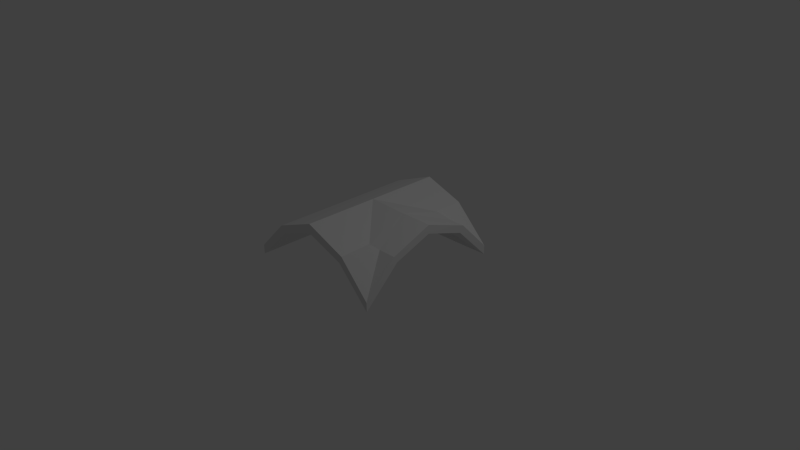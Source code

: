 # Source: stone-roof-corner.blend  (saved by Blender 2.67.0; exported with 4.5.12 LTS)
import bpy
from mathutils import Matrix  # noqa: F401  (used for matrix-valued properties, if any)

bpy.ops.wm.read_factory_settings(use_empty=True)
scene = bpy.context.scene
scene.name = 'Scene'

# ---- collections
col_collection_1 = bpy.data.collections.new('Collection 1'); scene.collection.children.link(col_collection_1)

# ---- world
world_world = bpy.data.worlds.new('World'); scene.world = world_world
world_world.color = (0.05088, 0.05088, 0.05088)
world_world.use_sun_shadow = False
world_world.sun_shadow_jitter_overblur = 0.0
world_world.cycles.sampling_method = 'MANUAL'
world_world.cycles.sample_map_resolution = 256

# ---- cameras
cam_camera = bpy.data.cameras.new('Camera')
cam_camera.clip_end = 100.0
cam_camera.lens = 35.0
cam_camera.sensor_width = 32.0
cam_camera.sensor_height = 18.0
cam_camera.ortho_scale = 7.314
cam_camera.dof.focus_distance = 0.0
cam_camera.dof.aperture_fstop = 128.0

# ---- lights
light_lamp = bpy.data.lights.new('Lamp', 'POINT')
light_lamp.transmission_factor = 0.0
light_lamp.cutoff_distance = 30.0
light_lamp.energy = 100.0
light_lamp.shadow_buffer_clip_start = 1.001
light_lamp.shadow_soft_size = 0.1
light_lamp.shadow_maximum_resolution = 0.006
light_lamp.use_absolute_resolution = True
light_lamp.cycles.use_multiple_importance_sampling = False

# ---- meshes
me_cube_001 = bpy.data.meshes.new('Cube.001')
me_cube_001.from_pydata([(-0.9872, -1.02, -0.3507), (-0.9872, 0.9803, -0.3507), (0.01276, 0.9803, 0.2996), (0.01276, -1.02, 0.2996), (-0.9872, -1.02, -0.4761), (-0.9872, 0.9803, -0.4761), (0.01276, 0.9803, 0.1742), (0.01276, -1.02, 0.1742), (1.003, 0.9803, -0.3507), (1.003, -1.02, -0.3507), (1.003, 0.9803, -0.4761), (1.003, -1.02, -0.4761), (0.544, 0.9803, 0.1104), (0.4906, 0.9803, 0.02005), (0.5425, -1.02, -0.01401), (0.5865, -1.02, 0.0825), (-0.5774, 0.9803, 0.06594), (-0.558, -1.02, 0.07855), (-0.5274, 0.9803, -0.02689), (-0.5078, -1.02, -0.01417), (0.01276, -0.01734, 0.1742), (0.5662, 0.5137, -0.008667), (1.003, -0.02276, 0.1751), (0.5532, 0.5705, 0.1122), (0.01276, -0.01854, 0.2996), (1.003, -0.02003, 0.2906), (0.5642, -0.02246, 0.2921), (1.003, 0.521, -0.008667), (0.8022, 0.5759, 0.07656), (1.003, 0.5709, 0.07685), (0.5758, -0.582, 0.08356), (1.003, -0.5355, -0.01312), (1.003, -0.5843, 0.07407), (0.7561, -0.5823, 0.0754), (0.5662, -0.5428, -0.01311), (0.5563, -0.02268, 0.1755), (-0.9872, -0.01974, -0.4761), (-0.2573, 0.9803, 0.07365), (0.01276, -0.5185, 0.1742), (-0.7475, -1.02, -0.2451), (1.003, 0.2491, 0.08323), (0.7727, -1.02, -0.2451), (0.2517, 0.9803, 0.09712), (0.7468, 0.9803, -0.228), (0.2776, -1.02, 0.08009), (0.7846, 0.5173, -0.008667), (-0.7573, 0.9803, -0.2515), (-0.2475, -1.02, 0.08001), (-0.5176, -0.01974, -0.02053), (0.01276, 0.4815, 0.1742), (1.003, 0.7506, -0.2424), (0.2845, -0.02001, 0.1748), (1.003, -0.7776, -0.2446), (1.003, -0.2791, 0.08101), (0.7796, -0.02272, 0.1753), (0.7846, -0.5391, -0.01311), (0.5612, -0.2827, 0.08119), (0.5612, 0.2455, 0.08341), (0.5544, -0.7813, -0.01356), (0.5284, 0.747, 0.00569), (0.2895, 0.2482, 0.08276), (0.2895, 0.747, 0.08276), (0.2895, -0.2801, 0.08054), (0.2895, -0.7813, 0.08054), (0.7846, 0.747, -0.2424), (0.7846, -0.7813, -0.2446), (-0.7524, -0.01974, -0.2483), (0.7821, -0.2809, 0.0811), (0.7821, 0.2473, 0.08332), (-0.9872, 0.4803, -0.4761), (-0.8674, -1.02, -0.3606), (-0.8723, 0.9803, -0.3638), (-0.5127, -0.5197, -0.01735), (-0.9872, -0.5197, -0.4761), (-0.6277, -1.02, -0.1297), (-0.6423, 0.9803, -0.1392), (-0.5225, 0.4803, -0.02371), (-0.7549, 0.4803, -0.2499), (-0.75, -0.5197, -0.2467), (-0.635, -0.01974, -0.1344), (-0.8698, -0.01974, -0.3622), (-0.8711, 0.4803, -0.363), (-0.6387, 0.4803, -0.1368), (-0.6313, -0.5197, -0.132), (-0.8686, -0.5197, -0.3614), (0.01276, 0.9803, -0.4831), (0.4936, 0.9803, -0.4833), (-0.5244, 0.9803, -0.4858), (-0.2573, 0.9803, -0.4889), (0.2487, 0.9803, -0.4832), (0.7468, 0.9803, -0.4797), (-0.7573, 0.9803, -0.4795), (-0.8723, 0.9803, -0.4793), (-0.6423, 0.9803, -0.4827)], [], [(4, 0, 1, 5, 69, 36, 73), (5, 1, 16, 18, 75, 46, 71), (26, 28, 23), (19, 17, 0, 4, 70, 39, 74), (0, 17, 16, 1), (81, 69, 5, 71), (27, 29, 25, 22, 40), (29, 8, 28), (14, 41, 11, 9, 15), (12, 8, 10, 43, 13), (7, 44, 14, 15, 3), (23, 24, 26), (2, 12, 13, 42, 6), (67, 54, 22, 53), (18, 16, 2, 6, 37), (77, 81, 71, 46), (7, 3, 17, 19, 47), (17, 3, 24, 2, 16), (33, 9, 32), (10, 8, 29, 27, 50), (30, 3, 15), (25, 29, 28, 26), (30, 26, 24), (23, 28, 8, 12), (31, 32, 9, 11, 52), (15, 9, 33, 30), (22, 25, 32, 31, 53), (26, 33, 32, 25), (30, 33, 26), (24, 3, 30), (23, 2, 24), (12, 2, 23), (68, 54, 35, 57), (27, 45, 50), (13, 43, 59), (21, 57, 60), (20, 49, 60), (21, 61, 59), (20, 51, 62), (34, 63, 62), (14, 44, 58), (31, 52, 55), (34, 65, 58), (82, 77, 46, 75), (83, 78, 66, 79), (84, 73, 36, 80), (55, 67, 53, 31), (34, 56, 67, 55), (56, 35, 54, 67), (45, 68, 57, 21), (27, 40, 68, 45), (40, 22, 54, 68), (50, 64, 10), (50, 45, 64), (45, 21, 64), (59, 64, 21), (59, 43, 64), (43, 10, 64), (60, 51, 20), (60, 57, 51), (57, 35, 51), (60, 61, 21), (60, 49, 61), (49, 6, 61), (59, 42, 13), (59, 61, 42), (61, 6, 42), (62, 56, 34), (62, 51, 56), (51, 35, 56), (62, 38, 20), (62, 63, 38), (63, 7, 38), (58, 63, 34), (58, 44, 63), (44, 7, 63), (55, 65, 34), (55, 52, 65), (52, 11, 65), (58, 41, 14), (58, 65, 41), (65, 11, 41), (66, 80, 81, 77), (80, 36, 69, 81), (76, 82, 75, 18), (48, 79, 82, 76), (79, 66, 77, 82), (72, 83, 79, 48), (19, 74, 83, 72), (74, 39, 78, 83), (78, 84, 80, 66), (39, 70, 84, 78), (70, 4, 73, 84), (72, 38, 7), (7, 19, 72), (38, 72, 48), (38, 48, 20), (76, 20, 48), (76, 49, 20), (49, 76, 18), (49, 18, 6), (13, 42, 89, 86), (46, 71, 92, 91), (43, 13, 86, 90), (18, 87, 88, 37), (37, 88, 85, 6), (71, 5, 92), (42, 6, 85, 89), (18, 75, 93, 87), (75, 46, 91, 93), (10, 43, 90)])
_uv = me_cube_001.uv_layers.new(name='UVMap')
_uv.uv.foreach_set('vector', [0.2857, 0.7951, 0.2861, 0.7694, 0.6954, 0.7745, 0.6951, 0.8002, 0.5927, 0.7989, 0.4904, 0.7976, 0.3881, 0.7963, 0.1994, 0.7546, 0.1994, 0.7925, 0.3234, 0.9186, 0.3385, 0.8905, 0.3037, 0.8565, 0.269, 0.8226, 0.2342, 0.7886, 0.5056, 0.5587, 0.2987, 0.6419, 0.3014, 0.5557, 0.3434, 0.8941, 0.3284, 0.9217, 0.2003, 0.7936, 0.2003, 0.7562, 0.2361, 0.7906, 0.2719, 0.8251, 0.3076, 0.8596, 0.8545, 0.03791, 0.8531, 0.179, 0.164, 0.1658, 0.1654, 0.03116, 0.6832, 0.06546, 0.6832, 0.03064, 0.8564, 0.03064, 0.8564, 0.06508, 0.666, 0.8943, 0.6815, 0.921, 0.4974, 0.9876, 0.4965, 0.9516, 0.5813, 0.923, 0.2997, 0.711, 0.1587, 0.7162, 0.2987, 0.6419, 0.657, 0.8941, 0.7257, 0.8251, 0.7945, 0.7562, 0.7945, 0.7936, 0.6701, 0.9229, 0.6627, 0.9321, 0.8016, 0.7925, 0.8016, 0.7546, 0.7241, 0.8297, 0.6466, 0.9047, 0.4988, 0.9503, 0.5779, 0.9222, 0.657, 0.8941, 0.6701, 0.9229, 0.4988, 0.9877, 0.3014, 0.5557, 0.5062, 0.3687, 0.5056, 0.5587, 0.502, 0.9893, 0.6627, 0.9321, 0.6466, 0.9047, 0.5743, 0.928, 0.502, 0.9514, 0.4195, 0.6134, 0.5089, 0.6083, 0.5089, 0.685, 0.4201, 0.6893, 0.3385, 0.8905, 0.3234, 0.9186, 0.502, 0.9893, 0.502, 0.9514, 0.4203, 0.9209, 0.6832, 0.1003, 0.6832, 0.06546, 0.8564, 0.06508, 0.8564, 0.09952, 0.4988, 0.9503, 0.4988, 0.9877, 0.3284, 0.9217, 0.3434, 0.8941, 0.4211, 0.9222, 0.8531, 0.179, 0.8511, 0.3721, 0.5062, 0.3687, 0.162, 0.3654, 0.164, 0.1658, 0.6979, 0.63, 0.8478, 0.723, 0.6978, 0.7149, 0.8091, 0.7487, 0.8091, 0.7877, 0.6815, 0.921, 0.666, 0.8943, 0.7375, 0.8215, 0.6984, 0.5678, 0.8511, 0.3721, 0.8492, 0.5729, 0.5033, 0.7097, 0.2997, 0.711, 0.2987, 0.6419, 0.5056, 0.5587, 0.6984, 0.5678, 0.5056, 0.5587, 0.5062, 0.3687, 0.3014, 0.5557, 0.2987, 0.6419, 0.1587, 0.7162, 0.1602, 0.5511, 0.3368, 0.8929, 0.3216, 0.9201, 0.1859, 0.7877, 0.1859, 0.7487, 0.2613, 0.8208, 0.8492, 0.5729, 0.8478, 0.723, 0.6979, 0.63, 0.6984, 0.5678, 0.4965, 0.9516, 0.4974, 0.9876, 0.3216, 0.9201, 0.3368, 0.8929, 0.4167, 0.9223, 0.5056, 0.5587, 0.6979, 0.63, 0.6978, 0.7149, 0.5033, 0.7097, 0.6984, 0.5678, 0.6979, 0.63, 0.5056, 0.5587, 0.5062, 0.3687, 0.8511, 0.3721, 0.6984, 0.5678, 0.3014, 0.5557, 0.162, 0.3654, 0.5062, 0.3687, 0.1602, 0.5511, 0.162, 0.3654, 0.3014, 0.5557, 0.6025, 0.6133, 0.5089, 0.6083, 0.509, 0.5316, 0.6019, 0.5374, 0.6973, 0.6933, 0.696, 0.6183, 0.7769, 0.7038, 0.8564, 0.516, 0.8564, 0.6152, 0.7756, 0.5296, 0.6948, 0.5433, 0.6019, 0.5374, 0.6028, 0.4441, 0.5099, 0.3436, 0.6822, 0.3436, 0.6028, 0.4441, 0.6948, 0.5433, 0.7756, 0.4441, 0.7756, 0.5296, 0.5108, 0.3449, 0.5099, 0.4382, 0.4198, 0.4442, 0.3288, 0.5435, 0.2461, 0.4442, 0.4198, 0.4442, 0.1635, 0.5354, 0.1635, 0.4401, 0.2461, 0.5394, 0.3313, 0.6935, 0.2474, 0.7039, 0.33, 0.6185, 0.3288, 0.5435, 0.2461, 0.6289, 0.2461, 0.5394, 0.6832, 0.1351, 0.6832, 0.1003, 0.8564, 0.09952, 0.8564, 0.134, 0.3368, 0.1374, 0.3368, 0.1018, 0.51, 0.1011, 0.51, 0.1363, 0.3368, 0.06623, 0.3368, 0.03064, 0.51, 0.03064, 0.51, 0.06585, 0.33, 0.6185, 0.4195, 0.6134, 0.4201, 0.6893, 0.3313, 0.6935, 0.3288, 0.5435, 0.4189, 0.5375, 0.4195, 0.6134, 0.33, 0.6185, 0.4189, 0.5375, 0.509, 0.5316, 0.5089, 0.6083, 0.4195, 0.6134, 0.696, 0.6183, 0.6025, 0.6133, 0.6019, 0.5374, 0.6948, 0.5433, 0.6973, 0.6933, 0.6031, 0.6892, 0.6025, 0.6133, 0.696, 0.6183, 0.6031, 0.6892, 0.5089, 0.685, 0.5089, 0.6083, 0.6025, 0.6133, 0.7769, 0.7038, 0.7756, 0.6288, 0.8564, 0.7143, 0.7769, 0.7038, 0.696, 0.6183, 0.7756, 0.6288, 0.696, 0.6183, 0.6948, 0.5433, 0.7756, 0.6288, 0.7756, 0.5296, 0.7756, 0.6288, 0.6948, 0.5433, 0.7756, 0.5296, 0.8564, 0.6152, 0.7756, 0.6288, 0.8564, 0.6152, 0.8564, 0.7143, 0.7756, 0.6288, 0.6028, 0.4441, 0.5099, 0.4382, 0.5108, 0.3449, 0.6028, 0.4441, 0.6019, 0.5374, 0.5099, 0.4382, 0.6019, 0.5374, 0.509, 0.5316, 0.5099, 0.4382, 0.6028, 0.4441, 0.7756, 0.4441, 0.6948, 0.5433, 0.6028, 0.4441, 0.6836, 0.3449, 0.7756, 0.4441, 0.6822, 0.3436, 0.8545, 0.3436, 0.7756, 0.4441, 0.7756, 0.5296, 0.8564, 0.4305, 0.8564, 0.516, 0.7756, 0.5296, 0.7756, 0.4441, 0.8564, 0.4305, 0.7756, 0.4441, 0.8564, 0.3449, 0.8564, 0.4305, 0.4198, 0.4442, 0.4189, 0.5375, 0.3288, 0.5435, 0.4198, 0.4442, 0.5099, 0.4382, 0.4189, 0.5375, 0.5099, 0.4382, 0.509, 0.5316, 0.4189, 0.5375, 0.4198, 0.4442, 0.3368, 0.3436, 0.5099, 0.3436, 0.4198, 0.4442, 0.2461, 0.4442, 0.3372, 0.3449, 0.2461, 0.4442, 0.1637, 0.3436, 0.3368, 0.3436, 0.2461, 0.5394, 0.2461, 0.4442, 0.3288, 0.5435, 0.2461, 0.5394, 0.1635, 0.4401, 0.2461, 0.4442, 0.1635, 0.4401, 0.1635, 0.3449, 0.2461, 0.4442, 0.33, 0.6185, 0.2461, 0.6289, 0.3288, 0.5435, 0.33, 0.6185, 0.2474, 0.7039, 0.2461, 0.6289, 0.2474, 0.7039, 0.1635, 0.7143, 0.2461, 0.6289, 0.2461, 0.5394, 0.1635, 0.6248, 0.1635, 0.5354, 0.2461, 0.5394, 0.2461, 0.6289, 0.1635, 0.6248, 0.2461, 0.6289, 0.1635, 0.7143, 0.1635, 0.6248, 0.51, 0.1011, 0.51, 0.06585, 0.6832, 0.06546, 0.6832, 0.1003, 0.51, 0.06585, 0.51, 0.03064, 0.6832, 0.03064, 0.6832, 0.06546, 0.6818, 0.1712, 0.6832, 0.1351, 0.8564, 0.134, 0.8545, 0.1696, 0.5091, 0.1728, 0.51, 0.1363, 0.6832, 0.1351, 0.6818, 0.1712, 0.51, 0.1363, 0.51, 0.1011, 0.6832, 0.1003, 0.6832, 0.1351, 0.3364, 0.1744, 0.3368, 0.1374, 0.51, 0.1363, 0.5091, 0.1728, 0.1637, 0.176, 0.1635, 0.1386, 0.3368, 0.1374, 0.3364, 0.1744, 0.1635, 0.1386, 0.1635, 0.1026, 0.3368, 0.1018, 0.3368, 0.1374, 0.3368, 0.1018, 0.3368, 0.06623, 0.51, 0.06585, 0.51, 0.1011, 0.1635, 0.1026, 0.1635, 0.06661, 0.3368, 0.06623, 0.3368, 0.1018, 0.1635, 0.06661, 0.1635, 0.03064, 0.3368, 0.03064, 0.3368, 0.06623, 0.336, 0.1758, 0.3368, 0.3436, 0.1637, 0.3436, 0.1637, 0.3436, 0.1637, 0.176, 0.3364, 0.1744, 0.3365, 0.3422, 0.3364, 0.1744, 0.5091, 0.1728, 0.3368, 0.3436, 0.5082, 0.1741, 0.5099, 0.3436, 0.6818, 0.1712, 0.5091, 0.3422, 0.5091, 0.1728, 0.6805, 0.1725, 0.6822, 0.3436, 0.5099, 0.3436, 0.6809, 0.3422, 0.6818, 0.1712, 0.8545, 0.1696, 0.6822, 0.3436, 0.8527, 0.1709, 0.8545, 0.3436, 0.6353, 0.8853, 0.5704, 0.9062, 0.5696, 0.7487, 0.6361, 0.7487, 0.2965, 0.8116, 0.2653, 0.7811, 0.2653, 0.7498, 0.2965, 0.7497, 0.7048, 0.818, 0.6353, 0.8853, 0.6361, 0.7487, 0.7048, 0.7496, 0.3589, 0.8726, 0.3597, 0.748, 0.4322, 0.7471, 0.4322, 0.8999, 0.4322, 0.8999, 0.4322, 0.7471, 0.5055, 0.7487, 0.5055, 0.9271, 0.2653, 0.7811, 0.2341, 0.7506, 0.2653, 0.7498, 0.5704, 0.9062, 0.5055, 0.9271, 0.5055, 0.7487, 0.5696, 0.7487, 0.3589, 0.8726, 0.3277, 0.8421, 0.3277, 0.7488, 0.3597, 0.748, 0.3277, 0.8421, 0.2965, 0.8116, 0.2965, 0.7497, 0.3277, 0.7488, 0.7743, 0.7506, 0.7048, 0.818, 0.7048, 0.7496])
me_cube_001.use_remesh_preserve_volume = False
me_cube_001.use_remesh_preserve_attributes = False
me_cube_001.use_mirror_vertex_groups = False
me_cube_001.update()

# ---- objects
ob_cube_001 = bpy.data.objects.new('Cube.001', me_cube_001)
ob_lamp = bpy.data.objects.new('Lamp', light_lamp)
ob_camera = bpy.data.objects.new('Camera', cam_camera)

# ---- transforms, parenting, visibility, modifiers, constraints
ob_cube_001.location = (-0.008436, 0.02574, 0.4795)
ob_cube_001.lineart.crease_threshold = 0.0
ob_lamp.location = (4.076, 1.005, 5.904)
ob_lamp.rotation_euler = (0.6503, 0.05522, 1.866)
ob_lamp.lock_rotations_4d = False
ob_lamp.empty_display_type = 'ARROWS'
ob_lamp.color = (0.0, 0.0, 0.0, 0.0)
ob_lamp.lineart.crease_threshold = 0.0
ob_camera.location = (7.481, -6.508, 5.344)
ob_camera.rotation_euler = (1.109, 0.01082, 0.8149)
ob_camera.lock_rotations_4d = False
ob_camera.empty_display_type = 'ARROWS'
ob_camera.color = (0.0, 0.0, 0.0, 0.0)
ob_camera.display_type = 'WIRE'
ob_camera.lineart.crease_threshold = 0.0

# ---- collection membership
col_collection_1.objects.link(ob_cube_001)
col_collection_1.objects.link(ob_lamp)
col_collection_1.objects.link(ob_camera)

# ---- scene / render settings (as saved in the file)
scene.camera = ob_camera
scene.frame_start = 1; scene.frame_end = 250; scene.frame_set(1)
scene.render.engine = 'BLENDER_EEVEE_NEXT'
scene.render.image_settings.color_mode = 'RGB'
scene.render.image_settings.compression = 90
scene.render.resolution_percentage = 50
scene.render.dither_intensity = 0.0
scene.cycles.use_denoising = False
scene.cycles.samples = 10
scene.cycles.sampling_pattern = 'TABULATED_SOBOL'
scene.cycles.light_sampling_threshold = 0.0
scene.cycles.use_adaptive_sampling = False
scene.cycles.use_light_tree = False
scene.cycles.blur_glossy = 0.0
scene.cycles.volume_bounces = 1
scene.cycles.pixel_filter_type = 'GAUSSIAN'
scene.cycles.sample_clamp_indirect = 0.0
scene.view_settings.view_transform = 'Standard'
bpy.context.view_layer.update()
